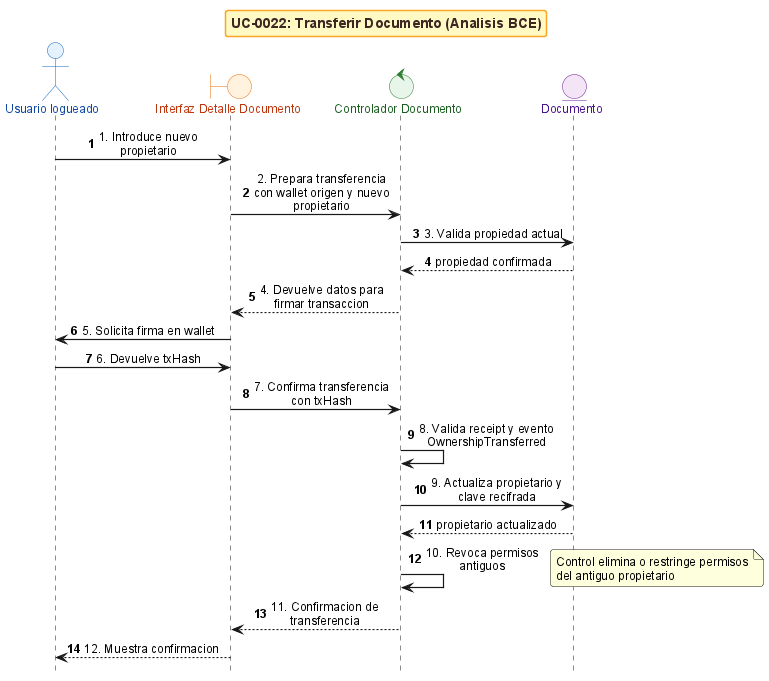

The diagram above was rendered by PlantUML. Its source (embedded in the PNG):
@startuml
!include _sequence-bce-style.puml

title UC-0022: Transferir Documento (Analisis BCE)

actor "Usuario logueado" as Actor
boundary "Interfaz Detalle Documento" as BT
control "Controlador Documento" as CT
entity "Documento" as ED


Actor -> BT : 1. Introduce nuevo propietario
BT -> CT : 2. Prepara transferencia con wallet origen y nuevo propietario
CT -> ED : 3. Valida propiedad actual
ED --> CT : propiedad confirmada

CT --> BT : 4. Devuelve datos para firmar transaccion
BT -> Actor : 5. Solicita firma en wallet
Actor -> BT : 6. Devuelve txHash

BT -> CT : 7. Confirma transferencia con txHash
CT -> CT : 8. Valida receipt y evento OwnershipTransferred
CT -> ED : 9. Actualiza propietario y clave recifrada
ED --> CT : propietario actualizado

CT -> CT : 10. Revoca permisos antiguos
note right : Control elimina o restringe permisos del antiguo propietario

CT --> BT : 11. Confirmacion de transferencia
BT --> Actor : 12. Muestra confirmacion

@enduml